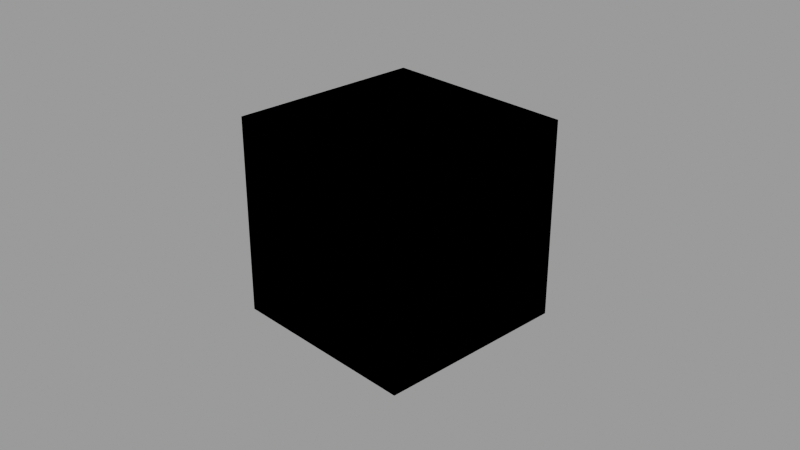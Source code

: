 # Source: CreateOutlineSetup.blend  (saved by Blender 4.1.24; exported with 4.5.12 LTS)
import bpy
from mathutils import Matrix  # noqa: F401  (used for matrix-valued properties, if any)

bpy.ops.wm.read_factory_settings(use_empty=True)
scene = bpy.context.scene
scene.name = 'Scene'

# ---- collections
col_collection = bpy.data.collections.new('Collection'); scene.collection.children.link(col_collection)

# ---- materials (node trees are filled in below, after node groups)
mat_rim_color = bpy.data.materials.new('Rim Color')
mat_rim_color.use_backface_culling = True
mat_outline_color = bpy.data.materials.new('Outline Color')
mat_outline_color.use_backface_culling = True
mat_outline_color.use_transparent_shadow = False
mat_outline_color.pass_index = 1

# ---- node groups
ng_outline_fx = bpy.data.node_groups.new('Outline FX', 'GeometryNodeTree')
_s = ng_outline_fx.interface.new_socket(name='Geometry', in_out='OUTPUT', socket_type='NodeSocketGeometry')
_s = ng_outline_fx.interface.new_socket(name='Output', in_out='OUTPUT', socket_type='NodeSocketGeometry')
_s = ng_outline_fx.interface.new_socket(name='Join', in_out='INPUT', socket_type='NodeSocketGeometry')
_s = ng_outline_fx.interface.new_socket(name='Set Geometry', in_out='INPUT', socket_type='NodeSocketGeometry')
_s = ng_outline_fx.interface.new_socket(name='Scale', in_out='INPUT', socket_type='NodeSocketFloat')
_s.default_value = 1.0
_s.min_value = -1e+04
_s.max_value = 1e+04
_N = ng_outline_fx.nodes; _L = ng_outline_fx.links
n0 = _N.new('NodeGroupOutput'); n0.name = 'Group Output'; n0.location = (865, -8)
n1 = _N.new('NodeGroupInput'); n1.name = 'Group Input'; n1.location = (-616, -23)
n2 = _N.new('ShaderNodeVectorMath'); n2.name = 'Vector Math'; n2.location = (-407, -212)
n2.operation = 'SCALE'
n3 = _N.new('GeometryNodeInputNormal'); n3.name = 'Normal'; n3.location = (-606, -262)
n3.legacy_corner_normals = True
n4 = _N.new('GeometryNodeSetPosition'); n4.name = 'Set Position'; n4.location = (-191, -155)
n5 = _N.new('GeometryNodeFlipFaces'); n5.name = 'Flip Faces'; n5.location = (43, -129)
n6 = _N.new('GeometryNodeJoinGeometry'); n6.name = 'Join Geometry'; n6.location = (506, -7)
n7 = _N.new('GeometryNodeSetMaterialIndex'); n7.name = 'Set Material Index'; n7.location = (274, -104)
n7.inputs[2].default_value = 1
n8 = _N.new('GeometryNodeSwitch'); n8.name = 'Switch'; n8.location = (684, -7)
n8.inputs[0].default_value = True
_L.new(n4.outputs[0], n5.inputs[0])
_L.new(n3.outputs[0], n2.inputs[0])
_L.new(n2.outputs[0], n4.inputs[3])
_L.new(n1.outputs[2], n2.inputs[3])
_L.new(n1.outputs[0], n6.inputs[0])
_L.new(n1.outputs[1], n4.inputs[0])
_L.new(n5.outputs[0], n7.inputs[0])
_L.new(n7.outputs[0], n6.inputs[0])
_L.new(n8.outputs[0], n0.inputs[0])
_L.new(n6.outputs[0], n8.inputs[2])
n0.is_active_output = True
ng_rim_light_fx = bpy.data.node_groups.new('Rim Light FX', 'GeometryNodeTree')
_s = ng_rim_light_fx.interface.new_socket(name='Geometry', in_out='OUTPUT', socket_type='NodeSocketGeometry')
_s = ng_rim_light_fx.interface.new_socket(name='Geometry', in_out='INPUT', socket_type='NodeSocketGeometry')
_s = ng_rim_light_fx.interface.new_socket(name='Switch', in_out='INPUT', socket_type='NodeSocketBool')
_s = ng_rim_light_fx.interface.new_socket(name='Light Scale', in_out='INPUT', socket_type='NodeSocketFloat')
_s.default_value = 0.25
_s.min_value = -1e+04
_s.max_value = 1e+04
_N = ng_rim_light_fx.nodes; _L = ng_rim_light_fx.links
n0 = _N.new('NodeGroupOutput'); n0.name = 'Group Output'; n0.location = (1035, 116)
n1 = _N.new('NodeGroupInput'); n1.name = 'Group Input'; n1.location = (-762, -47)
n2 = _N.new('ShaderNodeVectorMath'); n2.name = 'Vector Math'; n2.location = (-384, -96)
n2.operation = 'SCALE'
n3 = _N.new('GeometryNodeInputNormal'); n3.name = 'Normal'; n3.location = (-574, 35)
n3.legacy_corner_normals = True
n4 = _N.new('GeometryNodeSetPosition'); n4.name = 'Set Position'; n4.location = (-130, -26)
n5 = _N.new('GeometryNodeFlipFaces'); n5.name = 'Flip Faces'; n5.location = (126, -3)
n6 = _N.new('GeometryNodeJoinGeometry'); n6.name = 'Join Geometry'; n6.location = (593, 116)
n7 = _N.new('GeometryNodeSetMaterialIndex'); n7.name = 'Set Material Index'; n7.location = (356, 45)
n7.inputs[2].default_value = 2
n8 = _N.new('GeometryNodeSwitch'); n8.name = 'Switch'; n8.location = (790, 2)
n9 = _N.new('NodeReroute'); n9.name = 'Reroute'; n9.location = (-621, -322)
n9.width = 16
n9.socket_idname = 'NodeSocketBool'
n10 = _N.new('NodeReroute'); n10.name = 'Reroute.001'; n10.location = (788, -311)
n10.width = 16
n10.socket_idname = 'NodeSocketBool'
_L.new(n3.outputs[0], n2.inputs[0])
_L.new(n4.outputs[0], n5.inputs[0])
_L.new(n2.outputs[0], n4.inputs[3])
_L.new(n1.outputs[0], n4.inputs[0])
_L.new(n1.outputs[2], n2.inputs[3])
_L.new(n5.outputs[0], n7.inputs[0])
_L.new(n7.outputs[0], n6.inputs[0])
_L.new(n8.outputs[0], n0.inputs[0])
_L.new(n6.outputs[0], n8.inputs[2])
_L.new(n1.outputs[1], n9.inputs[0])
_L.new(n9.outputs[0], n10.inputs[0])
_L.new(n10.outputs[0], n8.inputs[0])
n0.is_active_output = True
ng_outlineeffects = bpy.data.node_groups.new('OutlineEffects', 'GeometryNodeTree')
_s = ng_outlineeffects.interface.new_socket(name='Geometry', in_out='OUTPUT', socket_type='NodeSocketGeometry')
_s = ng_outlineeffects.interface.new_socket(name='Set Geometry', in_out='INPUT', socket_type='NodeSocketGeometry')
_s = ng_outlineeffects.interface.new_socket(name='Outline Scale', in_out='INPUT', socket_type='NodeSocketFloat')
_s.default_value = 0.15
_s.min_value = -1e+04
_s.max_value = 1e+04
_s = ng_outlineeffects.interface.new_socket(name='Rim Light Scale', in_out='INPUT', socket_type='NodeSocketFloat')
_s.default_value = 0.35
_s.min_value = -1e+04
_s.max_value = 1e+04
_s = ng_outlineeffects.interface.new_socket(name='Active Rim Light?', in_out='INPUT', socket_type='NodeSocketBool')
_N = ng_outlineeffects.nodes; _L = ng_outlineeffects.links
n0 = _N.new('NodeGroupOutput'); n0.name = 'Group Output'; n0.location = (503, 139)
n1 = _N.new('NodeGroupInput'); n1.name = 'Group Input'; n1.location = (-579, -1)
n2 = _N.new('GeometryNodeJoinGeometry'); n2.name = 'Join Geometry'; n2.location = (44, 113)
n3 = _N.new('GeometryNodeJoinGeometry'); n3.name = 'Join Geometry.001'; n3.location = (293, 139)
n4 = _N.new('GeometryNodeGroup'); n4.name = 'Group'; n4.location = (-244, 91)
n4.width = 168
n4.node_tree = ng_outline_fx
n5 = _N.new('NodeReroute'); n5.name = 'Reroute'; n5.location = (-292, -12)
n5.width = 16
n5.socket_idname = 'NodeSocketGeometry'
n6 = _N.new('NodeReroute'); n6.name = 'Reroute.001'; n6.location = (-291, 100)
n6.width = 16
n6.socket_idname = 'NodeSocketGeometry'
n7 = _N.new('GeometryNodeGroup'); n7.name = 'Group.001'; n7.location = (-244, -91)
n7.width = 169
n7.node_tree = ng_rim_light_fx
_L.new(n5.outputs[0], n4.inputs[0])
_L.new(n4.outputs[0], n2.inputs[0])
_L.new(n2.outputs[0], n3.inputs[0])
_L.new(n7.outputs[0], n2.inputs[0])
_L.new(n6.outputs[0], n5.inputs[0])
_L.new(n1.outputs[0], n4.inputs[1])
_L.new(n1.outputs[0], n6.inputs[0])
_L.new(n1.outputs[0], n7.inputs[0])
_L.new(n1.outputs[2], n7.inputs[2])
_L.new(n1.outputs[3], n7.inputs[1])
_L.new(n1.outputs[1], n4.inputs[2])
_L.new(n3.outputs[0], n0.inputs[0])
n0.is_active_output = True
ng_outline_effects = bpy.data.node_groups.new('Outline Effects', 'GeometryNodeTree')
_s = ng_outline_effects.interface.new_socket(name='Geometry', in_out='OUTPUT', socket_type='NodeSocketGeometry')
_s = ng_outline_effects.interface.new_socket(name='Geometry', in_out='INPUT', socket_type='NodeSocketGeometry')
ng_outline_effects.is_modifier = True
_N = ng_outline_effects.nodes; _L = ng_outline_effects.links
n0 = _N.new('NodeGroupInput'); n0.name = 'Group Input'; n0.location = (90, -43)
n1 = _N.new('NodeGroupOutput'); n1.name = 'Group Output'; n1.location = (543, 3)
n2 = _N.new('GeometryNodeGroup'); n2.name = 'Group.002'; n2.location = (296, 3)
n2.width = 180
n2.node_tree = ng_outlineeffects
n2.inputs[1].default_value = 0.15
n2.inputs[2].default_value = 0.25
n2.inputs[3].default_value = False
_L.new(n2.outputs[0], n1.inputs[0])
_L.new(n0.outputs[0], n2.inputs[0])
n1.is_active_output = True

# ---- material node trees
mat_rim_color.use_nodes = True; mat_rim_color.node_tree.nodes.clear()
_N = mat_rim_color.node_tree.nodes; _L = mat_rim_color.node_tree.links
n0 = _N.new('ShaderNodeOutputMaterial'); n0.name = 'Material Output'; n0.location = (333, 292)
n0.target = 'CYCLES'
n1 = _N.new('ShaderNodeEmission'); n1.name = 'Rim Color'; n1.location = (101, 274)
n1.label = 'Rim Color'
n1.inputs[0].default_value = (0.0, 0.8723, 1.0, 1.0)
n1.inputs[1].default_value = 5.0
n2 = _N.new('ShaderNodeOutputMaterial'); n2.name = 'Material Output.001'; n2.location = (0, 0)
n2.target = 'EEVEE'
n3 = _N.new('ShaderNodeMixShader'); n3.name = 'Mix Shader'; n3.location = (0, 0)
n3.label = 'Disable Shadow'
n3.hide = True
n4 = _N.new('ShaderNodeLightPath'); n4.name = 'Light Path'; n4.location = (0, 0)
n4.hide = True
n5 = _N.new('ShaderNodeBsdfTransparent'); n5.name = 'Transparent BSDF'; n5.location = (0, 0)
n5.hide = True
_L.new(n1.outputs[0], n0.inputs[0])
_L.new(n1.outputs[0], n3.inputs[1])
_L.new(n3.outputs[0], n2.inputs[0])
_L.new(n4.outputs[1], n3.inputs[0])
_L.new(n5.outputs[0], n3.inputs[2])
n0.is_active_output = True
mat_outline_color.use_nodes = True; mat_outline_color.node_tree.nodes.clear()
_N = mat_outline_color.node_tree.nodes; _L = mat_outline_color.node_tree.links
n0 = _N.new('ShaderNodeOutputMaterial'); n0.name = 'Material Output'; n0.location = (288, 317)
n1 = _N.new('ShaderNodeEmission'); n1.name = 'Outline Color'; n1.location = (-2, 317)
n1.label = 'Outline Color'
n1.inputs[0].default_value = (0.0, 0.0, 0.0, 1.0)
_L.new(n1.outputs[0], n0.inputs[0])
n0.is_active_output = True

# ---- world
world_world = bpy.data.worlds.new('World'); scene.world = world_world
world_world.use_nodes = True; world_world.node_tree.nodes.clear()
_N = world_world.node_tree.nodes; _L = world_world.node_tree.links
n0 = _N.new('ShaderNodeOutputWorld'); n0.name = 'World Output'; n0.location = (300, 300)
n1 = _N.new('ShaderNodeBackground'); n1.name = 'Background'; n1.location = (10, 300)
n1.inputs[0].default_value = (0.3627, 0.3627, 0.3627, 1.0)
_L.new(n1.outputs[0], n0.inputs[0])
n0.is_active_output = True
world_world.color = (0.05088, 0.05088, 0.05088)
world_world.use_sun_shadow = False
world_world.sun_shadow_jitter_overblur = 0.0

# ---- cameras
cam_camera = bpy.data.cameras.new('Camera')
cam_camera.clip_end = 100.0
cam_camera.ortho_scale = 7.314

# ---- lights
light_light = bpy.data.lights.new('Light', 'POINT')
light_light.transmission_factor = 0.0
light_light.energy = 1000.0
light_light.shadow_soft_size = 0.1
light_light.shadow_maximum_resolution = 0.006
light_light.use_absolute_resolution = True

# ---- meshes
me_cube = bpy.data.meshes.new('Cube')
me_cube.from_pydata([(1.0, 1.0, 1.0), (1.0, 1.0, -1.0), (1.0, -1.0, 1.0), (1.0, -1.0, -1.0), (-1.0, 1.0, 1.0), (-1.0, 1.0, -1.0), (-1.0, -1.0, 1.0), (-1.0, -1.0, -1.0)], [], [(0, 4, 6, 2), (3, 2, 6, 7), (7, 6, 4, 5), (5, 1, 3, 7), (1, 0, 2, 3), (5, 4, 0, 1)])
_uv = me_cube.uv_layers.new(name='UVMap')
_uv.uv.foreach_set('vector', [0.625, 0.5, 0.875, 0.5, 0.875, 0.75, 0.625, 0.75, 0.375, 0.75, 0.625, 0.75, 0.625, 1.0, 0.375, 1.0, 0.375, 0.0, 0.625, 0.0, 0.625, 0.25, 0.375, 0.25, 0.125, 0.5, 0.375, 0.5, 0.375, 0.75, 0.125, 0.75, 0.375, 0.5, 0.625, 0.5, 0.625, 0.75, 0.375, 0.75, 0.375, 0.25, 0.625, 0.25, 0.625, 0.5, 0.375, 0.5])
_ca = me_cube.color_attributes.new('OutlineMaterial', 'FLOAT_COLOR', 'POINT')
_ca.data.foreach_set('color', [1.0, 1.0, 1.0, 1.0, 1.0, 1.0, 1.0, 1.0, 1.0, 1.0, 1.0, 1.0, 1.0, 1.0, 1.0, 1.0, 1.0, 1.0, 1.0, 1.0, 1.0, 1.0, 1.0, 1.0, 1.0, 1.0, 1.0, 1.0, 1.0, 1.0, 1.0, 1.0])
me_cube.materials.append(mat_rim_color)
me_cube.materials.append(mat_outline_color)
me_cube.materials.append(mat_rim_color)
me_cube.use_mirror_vertex_groups = False
me_cube.update()

# ---- objects
ob_cube = bpy.data.objects.new('Cube', me_cube)
ob_light = bpy.data.objects.new('Light', light_light)
ob_camera = bpy.data.objects.new('Camera', cam_camera)

# ---- transforms, parenting, visibility, modifiers, constraints
ob_cube.location = (0.0, 0.0, 0.0)
ob_cube.lock_rotations_4d = False
ob_cube.empty_display_type = 'ARROWS'
ob_cube.lineart.crease_threshold = 0.0
_m = ob_cube.modifiers.new('Outline Effects', 'NODES')
_m.node_group = ng_outline_effects
_m.open_manage_panel = True
ob_light.location = (4.076, 1.005, 5.904)
ob_light.rotation_euler = (0.6503, 0.05522, 1.866)
ob_light.lock_rotations_4d = False
ob_light.empty_display_type = 'ARROWS'
ob_light.color = (0.0, 0.0, 0.0, 0.0)
ob_light.lineart.crease_threshold = 0.0
ob_camera.location = (7.359, -6.926, 4.958)
ob_camera.rotation_euler = (1.109, 0.0, 0.8149)
ob_camera.lock_rotations_4d = False
ob_camera.empty_display_type = 'ARROWS'
ob_camera.color = (0.0, 0.0, 0.0, 0.0)
ob_camera.display_type = 'WIRE'
ob_camera.lineart.crease_threshold = 0.0

# ---- collection membership
col_collection.objects.link(ob_cube)
col_collection.objects.link(ob_light)
col_collection.objects.link(ob_camera)

# ---- scene / render settings (as saved in the file)
scene.camera = ob_camera
scene.frame_start = 1; scene.frame_end = 250; scene.frame_set(20)
scene.render.engine = 'BLENDER_EEVEE_NEXT'
scene.cycles.sampling_pattern = 'TABULATED_SOBOL'
scene.eevee.ray_tracing_options.trace_max_roughness = 0.0
bpy.context.view_layer.update()
